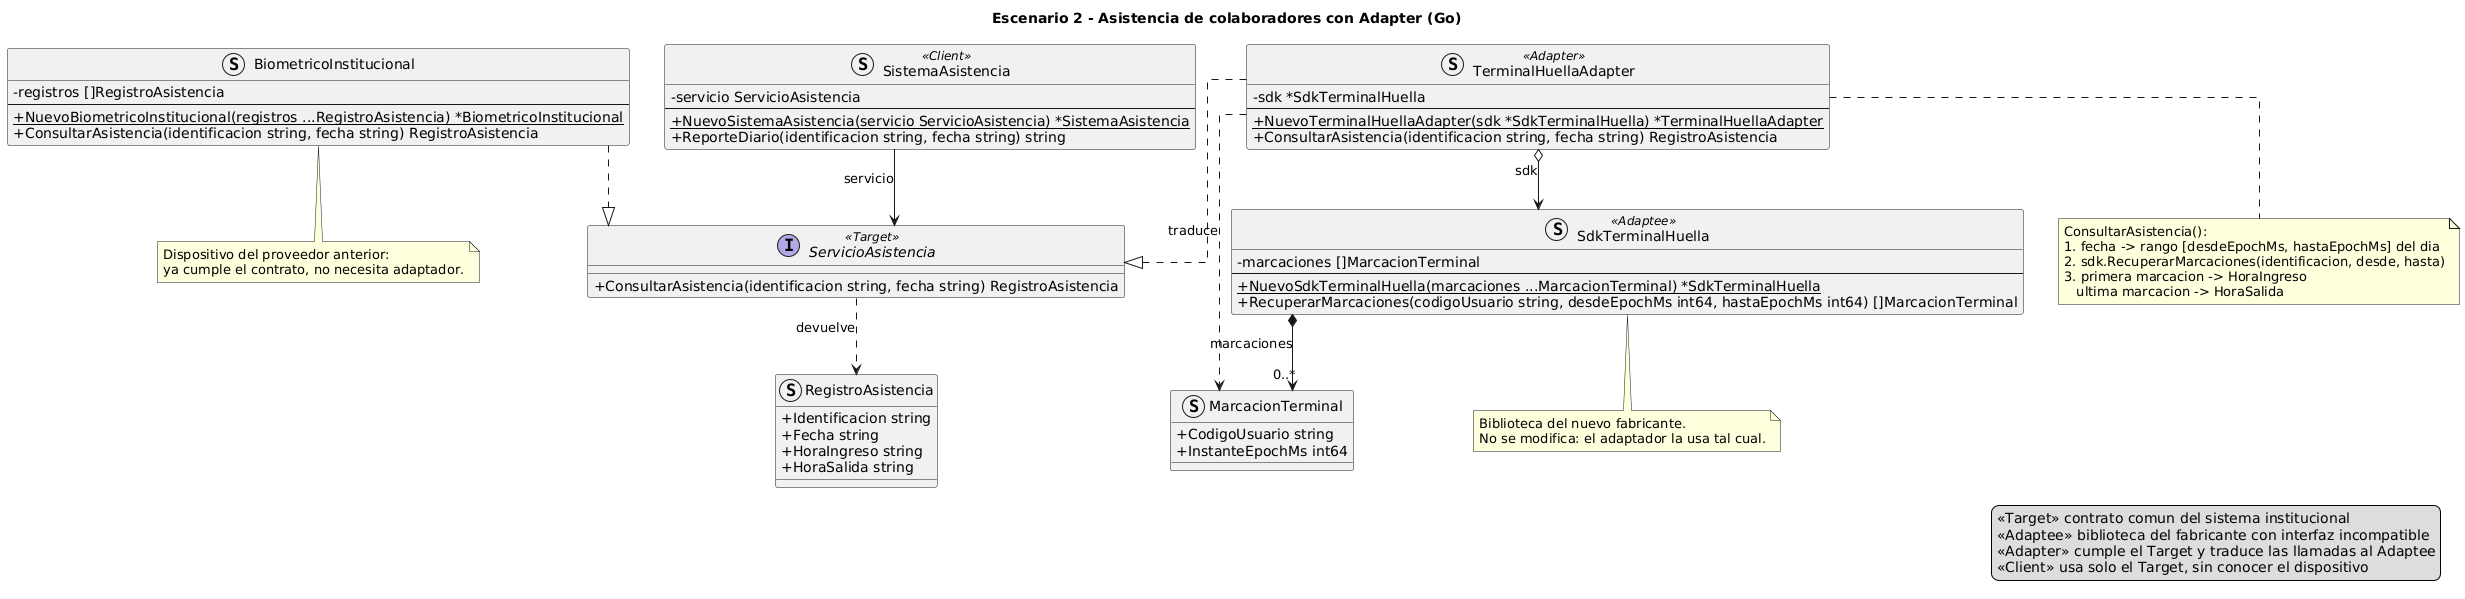

The diagram above was rendered by PlantUML. Its source (embedded in the PNG):
@startuml
title Escenario 2 - Asistencia de colaboradores con Adapter (Go)

skinparam classAttributeIconSize 0
skinparam linetype ortho

' Notacion orientada a Go:
'  + exportado (Mayuscula) / - no exportado (minuscula)
'  "nombre tipo" como en Go; sin herencia: interfaces implicitas y composicion.

interface ServicioAsistencia <<Target>> {
    + ConsultarAsistencia(identificacion string, fecha string) RegistroAsistencia
}

struct RegistroAsistencia {
    + Identificacion string
    + Fecha string
    + HoraIngreso string
    + HoraSalida string
}

struct BiometricoInstitucional {
    - registros []RegistroAsistencia
    --
    + {static} NuevoBiometricoInstitucional(registros ...RegistroAsistencia) *BiometricoInstitucional
    + ConsultarAsistencia(identificacion string, fecha string) RegistroAsistencia
}

struct TerminalHuellaAdapter <<Adapter>> {
    - sdk *SdkTerminalHuella
    --
    + {static} NuevoTerminalHuellaAdapter(sdk *SdkTerminalHuella) *TerminalHuellaAdapter
    + ConsultarAsistencia(identificacion string, fecha string) RegistroAsistencia
}

struct SdkTerminalHuella <<Adaptee>> {
    - marcaciones []MarcacionTerminal
    --
    + {static} NuevoSdkTerminalHuella(marcaciones ...MarcacionTerminal) *SdkTerminalHuella
    + RecuperarMarcaciones(codigoUsuario string, desdeEpochMs int64, hastaEpochMs int64) []MarcacionTerminal
}

struct MarcacionTerminal {
    + CodigoUsuario string
    + InstanteEpochMs int64
}

struct SistemaAsistencia <<Client>> {
    - servicio ServicioAsistencia
    --
    + {static} NuevoSistemaAsistencia(servicio ServicioAsistencia) *SistemaAsistencia
    + ReporteDiario(identificacion string, fecha string) string
}

' Implementacion implicita de la interfaz (Go no declara "implements")
BiometricoInstitucional ..|> ServicioAsistencia
TerminalHuellaAdapter ..|> ServicioAsistencia

' El cliente solo conoce el contrato
SistemaAsistencia --> ServicioAsistencia : servicio

' Adaptador de objetos: contiene al adaptado y le delega las llamadas
TerminalHuellaAdapter o--> SdkTerminalHuella : sdk

SdkTerminalHuella *--> "0..*" MarcacionTerminal : marcaciones
ServicioAsistencia ..> RegistroAsistencia : devuelve
TerminalHuellaAdapter ..> MarcacionTerminal : traduce

note bottom of TerminalHuellaAdapter
  ConsultarAsistencia():
  1. fecha -> rango [desdeEpochMs, hastaEpochMs] del dia
  2. sdk.RecuperarMarcaciones(identificacion, desde, hasta)
  3. primera marcacion -> HoraIngreso
     ultima marcacion -> HoraSalida
end note

note bottom of SdkTerminalHuella
  Biblioteca del nuevo fabricante.
  No se modifica: el adaptador la usa tal cual.
end note

note bottom of BiometricoInstitucional
  Dispositivo del proveedor anterior:
  ya cumple el contrato, no necesita adaptador.
end note

legend right
  <<Target>> contrato comun del sistema institucional
  <<Adaptee>> biblioteca del fabricante con interfaz incompatible
  <<Adapter>> cumple el Target y traduce las llamadas al Adaptee
  <<Client>> usa solo el Target, sin conocer el dispositivo
endlegend

@enduml